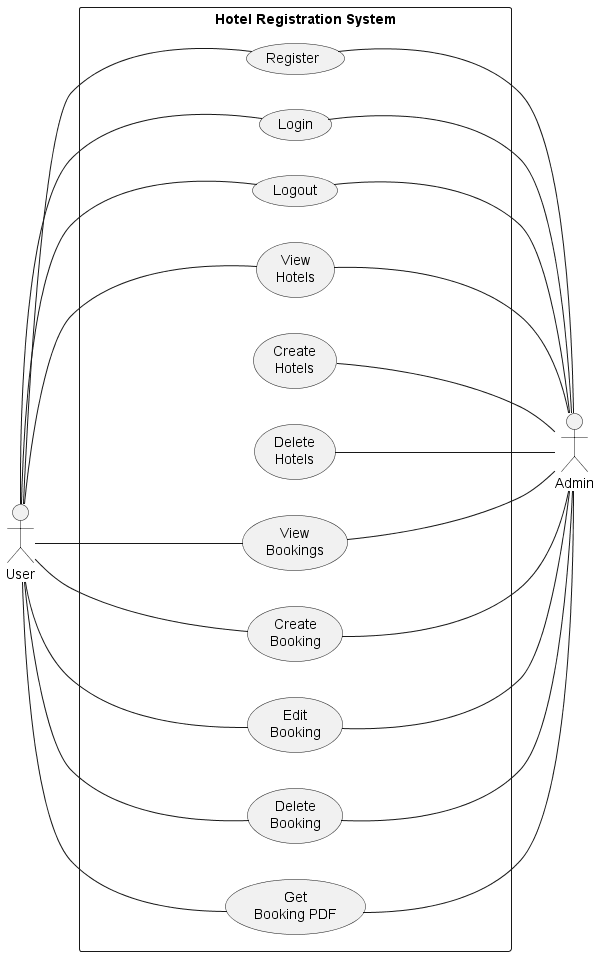

The diagram above was rendered by PlantUML. Its source (embedded in the PNG):
@startuml Hotel Registration System Use Case Diagram
left to right direction

actor "User" as user
rectangle "\t\t\t\tHotel Registration System\t\t\t\t" as HotelRegistrationSystem {    
    usecase "Register" as register
    usecase "Login" as login
    usecase "Logout" as logout
    usecase "View\nHotels" as viewHotels
    usecase "Create\nHotels" as createHotel
    usecase "Delete\nHotels" as deleteHotel
    usecase "View\nBookings" as viewBookings
    usecase "Create\nBooking" as createBooking
    usecase "Edit\nBooking" as editBooking
    usecase "Delete\nBooking" as deleteBooking
    usecase "Get\nBooking PDF" as getBookingPDF
}

actor "Admin" as admin


user -- register
user -- login
user -- logout

user -- viewHotels

user -- viewBookings
user -- createBooking
user -- editBooking
user -- deleteBooking
user -- getBookingPDF
' =====================

register -- admin
login -- admin
logout -- admin

viewHotels -- admin
createHotel -- admin
deleteHotel -- admin

viewBookings -- admin
createBooking -- admin
editBooking -- admin
deleteBooking -- admin
getBookingPDF -- admin
' =====================
@enduml